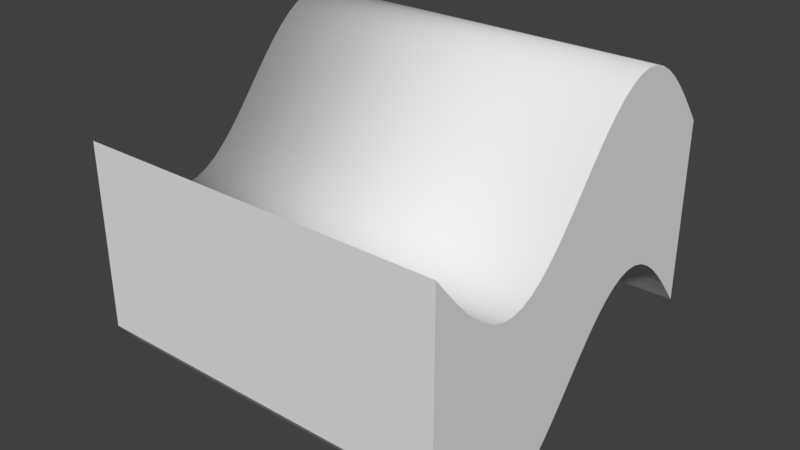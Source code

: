 # Source: wave.blend  (saved by Blender 2.78.0; exported with 4.5.12 LTS)
import bpy
from mathutils import Matrix  # noqa: F401  (used for matrix-valued properties, if any)

bpy.ops.wm.read_factory_settings(use_empty=True)
scene = bpy.context.scene
scene.name = 'Scene'

# ---- collections
col_collection_1 = bpy.data.collections.new('Collection 1'); scene.collection.children.link(col_collection_1)

# ---- world
world_world = bpy.data.worlds.new('World'); scene.world = world_world
world_world.color = (0.05088, 0.05088, 0.05088)
world_world.use_sun_shadow = False
world_world.sun_shadow_jitter_overblur = 0.0
world_world.cycles.sampling_method = 'MANUAL'

# ---- meshes
me_grid = bpy.data.meshes.new('Grid')
me_grid.from_pydata([(-0.5, -0.5, -1.825e-08), (-0.5, -0.4677, -0.04026), (-0.5, -0.4355, -0.07887), (-0.5, -0.4032, -0.1143), (-0.5, -0.371, -0.145), (-0.5, -0.3387, -0.1697), (-0.5, -0.3065, -0.1876), (-0.5, -0.2742, -0.1977), (-0.5, -0.2419, -0.1997), (-0.5, -0.2097, -0.1936), (-0.5, -0.1774, -0.1796), (-0.5, -0.1452, -0.1582), (-0.5, -0.1129, -0.1303), (-0.5, -0.08065, -0.09706), (-0.5, -0.04839, -0.05987), (-0.5, -0.01613, -0.02023), (-0.5, 0.01613, 0.02023), (-0.5, 0.04839, 0.05987), (-0.5, 0.08065, 0.09706), (-0.5, 0.1129, 0.1303), (-0.5, 0.1452, 0.1582), (-0.5, 0.1774, 0.1796), (-0.5, 0.2097, 0.1936), (-0.5, 0.2419, 0.1997), (-0.5, 0.2742, 0.1977), (-0.5, 0.3065, 0.1876), (-0.5, 0.3387, 0.1697), (-0.5, 0.371, 0.145), (-0.5, 0.4032, 0.1143), (-0.5, 0.4355, 0.07887), (-0.5, 0.4677, 0.04026), (-0.5, 0.5, -1.825e-08), (0.5, -0.5, -1.825e-08), (0.5, -0.4677, -0.04026), (0.5, -0.4355, -0.07887), (0.5, -0.4032, -0.1143), (0.5, -0.371, -0.145), (0.5, -0.3387, -0.1697), (0.5, -0.3065, -0.1876), (0.5, -0.2742, -0.1977), (0.5, -0.2419, -0.1997), (0.5, -0.2097, -0.1936), (0.5, -0.1774, -0.1796), (0.5, -0.1452, -0.1582), (0.5, -0.1129, -0.1303), (0.5, -0.08065, -0.09706), (0.5, -0.04839, -0.05987), (0.5, -0.01613, -0.02023), (0.5, 0.01613, 0.02023), (0.5, 0.04839, 0.05987), (0.5, 0.08065, 0.09706), (0.5, 0.1129, 0.1303), (0.5, 0.1452, 0.1582), (0.5, 0.1774, 0.1796), (0.5, 0.2097, 0.1936), (0.5, 0.2419, 0.1997), (0.5, 0.2742, 0.1977), (0.5, 0.3065, 0.1876), (0.5, 0.3387, 0.1697), (0.5, 0.371, 0.145), (0.5, 0.4032, 0.1143), (0.5, 0.4355, 0.07887), (0.5, 0.4677, 0.04026), (0.5, 0.5, -1.825e-08), (-0.5, -0.5, 0.5), (-0.5, -0.4677, 0.4597), (-0.5, -0.4355, 0.4211), (-0.5, -0.4032, 0.3857), (-0.5, -0.371, 0.355), (-0.5, -0.3387, 0.3303), (-0.5, -0.3065, 0.3124), (-0.5, -0.2742, 0.3023), (-0.5, -0.2419, 0.3003), (-0.5, -0.2097, 0.3064), (-0.5, -0.1774, 0.3204), (-0.5, -0.1452, 0.3418), (-0.5, -0.1129, 0.3697), (-0.5, -0.08065, 0.4029), (-0.5, -0.04839, 0.4401), (-0.5, -0.01613, 0.4798), (-0.5, 0.01613, 0.5202), (-0.5, 0.04839, 0.5599), (-0.5, 0.08065, 0.5971), (-0.5, 0.1129, 0.6303), (-0.5, 0.1452, 0.6582), (-0.5, 0.1774, 0.6796), (-0.5, 0.2097, 0.6936), (-0.5, 0.2419, 0.6997), (-0.5, 0.2742, 0.6977), (-0.5, 0.3065, 0.6876), (-0.5, 0.3387, 0.6697), (-0.5, 0.371, 0.645), (-0.5, 0.4032, 0.6143), (-0.5, 0.4355, 0.5789), (-0.5, 0.4677, 0.5403), (-0.5, 0.5, 0.5), (0.5, -0.5, 0.5), (0.5, -0.4677, 0.4597), (0.5, -0.4355, 0.4211), (0.5, -0.4032, 0.3857), (0.5, -0.371, 0.355), (0.5, -0.3387, 0.3303), (0.5, -0.3065, 0.3124), (0.5, -0.2742, 0.3023), (0.5, -0.2419, 0.3003), (0.5, -0.2097, 0.3064), (0.5, -0.1774, 0.3204), (0.5, -0.1452, 0.3418), (0.5, -0.1129, 0.3697), (0.5, -0.08065, 0.4029), (0.5, -0.04839, 0.4401), (0.5, -0.01613, 0.4798), (0.5, 0.01613, 0.5202), (0.5, 0.04839, 0.5599), (0.5, 0.08065, 0.5971), (0.5, 0.1129, 0.6303), (0.5, 0.1452, 0.6582), (0.5, 0.1774, 0.6796), (0.5, 0.2097, 0.6936), (0.5, 0.2419, 0.6997), (0.5, 0.2742, 0.6977), (0.5, 0.3065, 0.6876), (0.5, 0.3387, 0.6697), (0.5, 0.371, 0.645), (0.5, 0.4032, 0.6143), (0.5, 0.4355, 0.5789), (0.5, 0.4677, 0.5403), (0.5, 0.5, 0.5)], [], [(5, 37, 38, 6), (19, 51, 52, 20), (6, 38, 39, 7), (20, 52, 53, 21), (7, 39, 40, 8), (21, 53, 54, 22), (8, 40, 41, 9), (22, 54, 55, 23), (9, 41, 42, 10), (23, 55, 56, 24), (10, 42, 43, 11), (24, 56, 57, 25), (11, 43, 44, 12), (25, 57, 58, 26), (12, 44, 45, 13), (26, 58, 59, 27), (13, 45, 46, 14), (0, 32, 33, 1), (27, 59, 60, 28), (14, 46, 47, 15), (1, 33, 34, 2), (28, 60, 61, 29), (15, 47, 48, 16), (2, 34, 35, 3), (29, 61, 62, 30), (16, 48, 49, 17), (3, 35, 36, 4), (30, 62, 63, 31), (17, 49, 50, 18), (4, 36, 37, 5), (18, 50, 51, 19), (69, 70, 102, 101), (83, 84, 116, 115), (70, 71, 103, 102), (84, 85, 117, 116), (71, 72, 104, 103), (85, 86, 118, 117), (72, 73, 105, 104), (86, 87, 119, 118), (73, 74, 106, 105), (87, 88, 120, 119), (74, 75, 107, 106), (88, 89, 121, 120), (75, 76, 108, 107), (89, 90, 122, 121), (76, 77, 109, 108), (90, 91, 123, 122), (77, 78, 110, 109), (64, 65, 97, 96), (91, 92, 124, 123), (78, 79, 111, 110), (65, 66, 98, 97), (92, 93, 125, 124), (79, 80, 112, 111), (66, 67, 99, 98), (93, 94, 126, 125), (80, 81, 113, 112), (67, 68, 100, 99), (94, 95, 127, 126), (81, 82, 114, 113), (68, 69, 101, 100), (82, 83, 115, 114), (61, 60, 124, 125), (35, 34, 98, 99), (7, 8, 72, 71), (62, 61, 125, 126), (36, 35, 99, 100), (8, 9, 73, 72), (63, 62, 126, 127), (37, 36, 100, 101), (9, 10, 74, 73), (38, 37, 101, 102), (10, 11, 75, 74), (39, 38, 102, 103), (11, 12, 76, 75), (40, 39, 103, 104), (12, 13, 77, 76), (41, 40, 104, 105), (13, 14, 78, 77), (31, 63, 127, 95), (42, 41, 105, 106), (14, 15, 79, 78), (43, 42, 106, 107), (15, 16, 80, 79), (44, 43, 107, 108), (16, 17, 81, 80), (45, 44, 108, 109), (17, 18, 82, 81), (46, 45, 109, 110), (18, 19, 83, 82), (47, 46, 110, 111), (19, 20, 84, 83), (48, 47, 111, 112), (20, 21, 85, 84), (49, 48, 112, 113), (21, 22, 86, 85), (50, 49, 113, 114), (22, 23, 87, 86), (51, 50, 114, 115), (23, 24, 88, 87), (52, 51, 115, 116), (24, 25, 89, 88), (53, 52, 116, 117), (25, 26, 90, 89), (54, 53, 117, 118), (26, 27, 91, 90), (0, 1, 65, 64), (55, 54, 118, 119), (27, 28, 92, 91), (1, 2, 66, 65), (56, 55, 119, 120), (28, 29, 93, 92), (2, 3, 67, 66), (57, 56, 120, 121), (29, 30, 94, 93), (3, 4, 68, 67), (32, 0, 64, 96), (58, 57, 121, 122), (30, 31, 95, 94), (4, 5, 69, 68), (59, 58, 122, 123), (33, 32, 96, 97), (5, 6, 70, 69), (60, 59, 123, 124), (34, 33, 97, 98), (6, 7, 71, 70)])
me_grid.polygons.foreach_set('use_smooth', [0, 0, 0, 0, 0, 0, 0, 0, 0, 0, 0, 0, 0, 0, 0, 0, 0, 0, 0, 0, 0, 0, 0, 0, 0, 0, 0, 0, 0, 0, 0, 1, 1, 1, 1, 1, 1, 1, 1, 1, 1, 1, 1, 1, 1, 1, 1, 1, 1, 1, 1, 1, 1, 1, 1, 1, 1, 1, 1, 1, 1, 1, 0, 0, 0, 0, 0, 0, 0, 0, 0, 0, 0, 0, 0, 0, 0, 0, 0, 0, 0, 0, 0, 0, 0, 0, 0, 0, 0, 0, 0, 0, 0, 0, 0, 0, 0, 0, 0, 0, 0, 0, 0, 0, 0, 0, 0, 0, 0, 0, 0, 0, 0, 0, 0, 0, 0, 0, 0, 0, 0, 0, 0, 0, 0, 0])
me_grid.use_remesh_preserve_volume = False
me_grid.use_remesh_preserve_attributes = False
me_grid.use_mirror_vertex_groups = False
me_grid.update()

# ---- objects
ob_grid = bpy.data.objects.new('Grid', me_grid)

# ---- transforms, parenting, visibility, modifiers, constraints
ob_grid.location = (0.0, 0.0, -0.25)
ob_grid.lineart.crease_threshold = 0.0

# ---- collection membership
col_collection_1.objects.link(ob_grid)

# ---- scene / render settings (as saved in the file)
scene.frame_start = 1; scene.frame_end = 250; scene.frame_set(1)
scene.render.engine = 'BLENDER_EEVEE_NEXT'
scene.render.resolution_percentage = 50
scene.render.dither_intensity = 0.0
scene.cycles.use_denoising = False
scene.cycles.samples = 128
scene.cycles.sampling_pattern = 'TABULATED_SOBOL'
scene.cycles.light_sampling_threshold = 0.0
scene.cycles.use_adaptive_sampling = False
scene.cycles.use_light_tree = False
scene.cycles.blur_glossy = 0.0
scene.cycles.sample_clamp_indirect = 0.0
scene.view_settings.view_transform = 'Standard'
bpy.context.view_layer.update()

# ---- added for rendering (the .blend has no active camera and no usable light): camera, sun
cam_auto = bpy.data.cameras.new('AutoCamera')
cam_auto.lens = 50.0
cam_auto.sensor_width = 36.0
cam_auto.clip_end = 1000.0
ob_auto_camera = bpy.data.objects.new('AutoCamera', cam_auto)
scene.collection.objects.link(ob_auto_camera)
ob_auto_camera.location = (1.5507, -1.86085, 1.24056)
ob_auto_camera.rotation_euler = (1.09748, -7.21219e-08, 0.694738)
scene.camera = ob_auto_camera
light_auto_sun = bpy.data.lights.new('AutoSun', 'SUN')
light_auto_sun.energy = 3.0
light_auto_sun.angle = 0.0523599
ob_auto_sun = bpy.data.objects.new('AutoSun', light_auto_sun)
scene.collection.objects.link(ob_auto_sun)
ob_auto_sun.rotation_euler = (0.872665, 0.174533, 0.523599)
bpy.context.view_layer.update()
